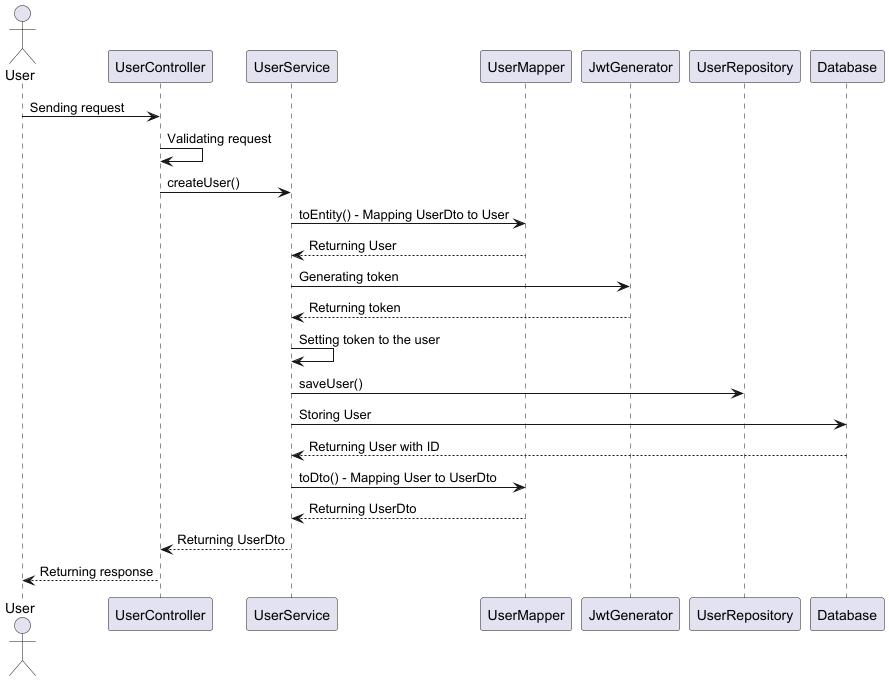

The diagram above was rendered by PlantUML. Its source (embedded in the PNG):
@startuml

actor User as U
participant "UserController" as UC
participant "UserService" as US
participant "UserMapper" as UM
participant "JwtGenerator" as JG
participant "UserRepository" as UR
participant "Database" as DB

U -> UC : Sending request
UC -> UC : Validating request
UC -> US : createUser()
US -> UM : toEntity() - Mapping UserDto to User
UM --> US : Returning User
US -> JG : Generating token
JG --> US : Returning token
US -> US: Setting token to the user
US -> UR : saveUser()
US -> DB : Storing User
DB --> US: Returning User with ID
US -> UM : toDto() - Mapping User to UserDto
UM --> US: Returning UserDto
US --> UC : Returning UserDto
UC --> U : Returning response

@enduml